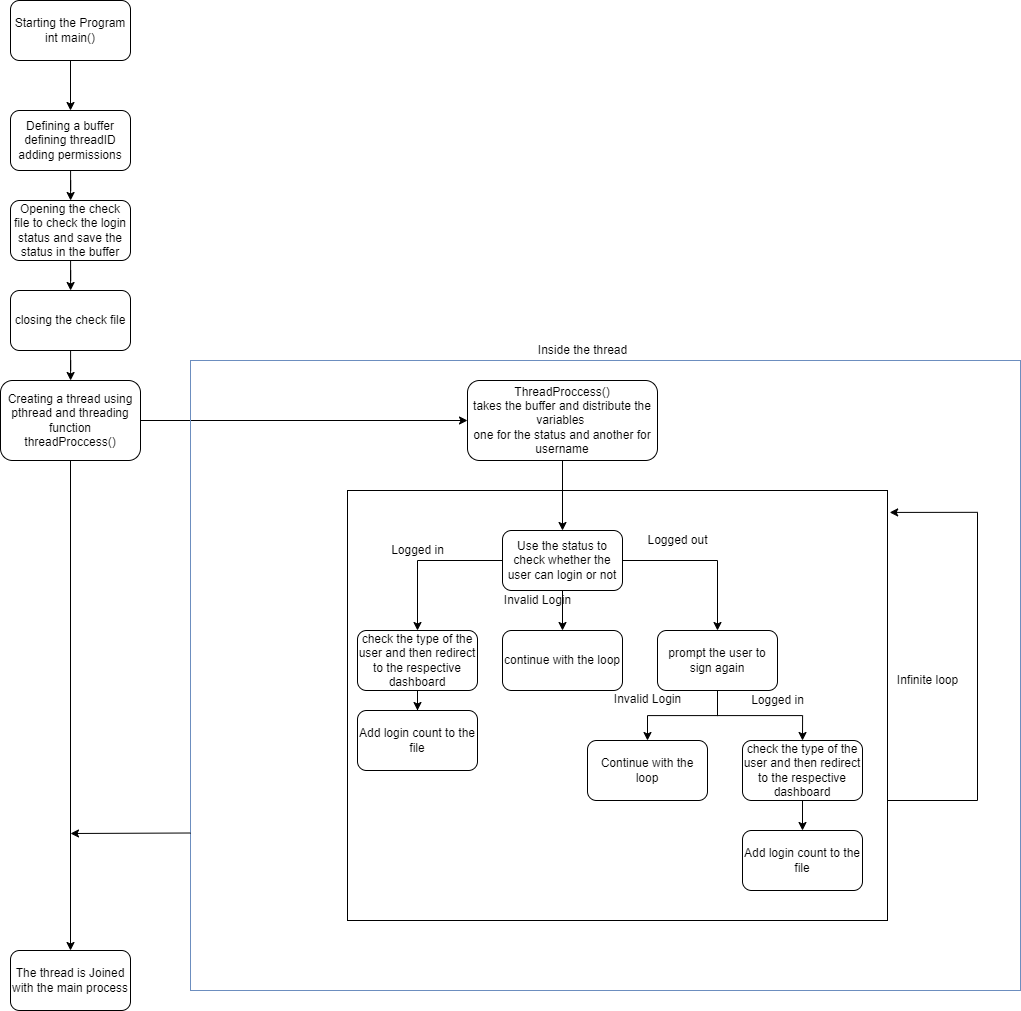

The diagram above was exported from draw.io. Its source (the exported page's mxGraphModel, read from the mxfile embedded in the PNG):
<mxGraphModel dx="1887" dy="980" grid="1" gridSize="10" guides="1" tooltips="1" connect="1" arrows="1" fold="1" page="1" pageScale="1" pageWidth="850" pageHeight="1100" math="0" shadow="0">
  <root>
    <mxCell id="0" />
    <mxCell id="1" parent="0" />
    <mxCell id="HkpO-SObJfYdh_-aEBiN-3" value="" style="edgeStyle=orthogonalEdgeStyle;rounded=0;orthogonalLoop=1;jettySize=auto;html=1;" edge="1" parent="1" source="HkpO-SObJfYdh_-aEBiN-1" target="HkpO-SObJfYdh_-aEBiN-2">
      <mxGeometry relative="1" as="geometry" />
    </mxCell>
    <mxCell id="HkpO-SObJfYdh_-aEBiN-1" value="Starting the Program&lt;br&gt;int main()" style="rounded=1;whiteSpace=wrap;html=1;" vertex="1" parent="1">
      <mxGeometry x="130" y="40" width="120" height="60" as="geometry" />
    </mxCell>
    <mxCell id="HkpO-SObJfYdh_-aEBiN-5" value="" style="edgeStyle=orthogonalEdgeStyle;rounded=0;orthogonalLoop=1;jettySize=auto;html=1;" edge="1" parent="1" source="HkpO-SObJfYdh_-aEBiN-2" target="HkpO-SObJfYdh_-aEBiN-4">
      <mxGeometry relative="1" as="geometry" />
    </mxCell>
    <mxCell id="HkpO-SObJfYdh_-aEBiN-2" value="Defining a buffer&lt;br&gt;defining threadID&lt;br&gt;adding permissions" style="whiteSpace=wrap;html=1;rounded=1;" vertex="1" parent="1">
      <mxGeometry x="130" y="150" width="120" height="60" as="geometry" />
    </mxCell>
    <mxCell id="HkpO-SObJfYdh_-aEBiN-7" value="" style="edgeStyle=orthogonalEdgeStyle;rounded=0;orthogonalLoop=1;jettySize=auto;html=1;" edge="1" parent="1" source="HkpO-SObJfYdh_-aEBiN-4" target="HkpO-SObJfYdh_-aEBiN-6">
      <mxGeometry relative="1" as="geometry" />
    </mxCell>
    <mxCell id="HkpO-SObJfYdh_-aEBiN-4" value="Opening the check file to check the login status and save the status in the buffer" style="whiteSpace=wrap;html=1;rounded=1;" vertex="1" parent="1">
      <mxGeometry x="130" y="240" width="120" height="60" as="geometry" />
    </mxCell>
    <mxCell id="HkpO-SObJfYdh_-aEBiN-9" value="" style="edgeStyle=orthogonalEdgeStyle;rounded=0;orthogonalLoop=1;jettySize=auto;html=1;" edge="1" parent="1" source="HkpO-SObJfYdh_-aEBiN-6" target="HkpO-SObJfYdh_-aEBiN-8">
      <mxGeometry relative="1" as="geometry" />
    </mxCell>
    <mxCell id="HkpO-SObJfYdh_-aEBiN-6" value="closing the check file" style="whiteSpace=wrap;html=1;rounded=1;" vertex="1" parent="1">
      <mxGeometry x="130" y="330" width="120" height="60" as="geometry" />
    </mxCell>
    <mxCell id="HkpO-SObJfYdh_-aEBiN-11" value="" style="edgeStyle=orthogonalEdgeStyle;rounded=0;orthogonalLoop=1;jettySize=auto;html=1;" edge="1" parent="1" source="HkpO-SObJfYdh_-aEBiN-8" target="HkpO-SObJfYdh_-aEBiN-10">
      <mxGeometry relative="1" as="geometry" />
    </mxCell>
    <mxCell id="HkpO-SObJfYdh_-aEBiN-42" value="" style="edgeStyle=orthogonalEdgeStyle;rounded=0;orthogonalLoop=1;jettySize=auto;html=1;" edge="1" parent="1" source="HkpO-SObJfYdh_-aEBiN-8" target="HkpO-SObJfYdh_-aEBiN-41">
      <mxGeometry relative="1" as="geometry" />
    </mxCell>
    <mxCell id="HkpO-SObJfYdh_-aEBiN-8" value="Creating a thread using pthread and threading function&lt;br&gt;threadProccess()" style="whiteSpace=wrap;html=1;rounded=1;" vertex="1" parent="1">
      <mxGeometry x="120" y="420" width="140" height="80" as="geometry" />
    </mxCell>
    <mxCell id="HkpO-SObJfYdh_-aEBiN-13" value="" style="edgeStyle=orthogonalEdgeStyle;rounded=0;orthogonalLoop=1;jettySize=auto;html=1;" edge="1" parent="1" source="HkpO-SObJfYdh_-aEBiN-10" target="HkpO-SObJfYdh_-aEBiN-12">
      <mxGeometry relative="1" as="geometry" />
    </mxCell>
    <mxCell id="HkpO-SObJfYdh_-aEBiN-10" value="ThreadProccess()&lt;br&gt;takes the buffer and distribute the variables&amp;nbsp;&lt;br&gt;one for the status and another for username" style="whiteSpace=wrap;html=1;rounded=1;" vertex="1" parent="1">
      <mxGeometry x="587" y="420" width="190" height="80" as="geometry" />
    </mxCell>
    <mxCell id="HkpO-SObJfYdh_-aEBiN-15" value="" style="edgeStyle=orthogonalEdgeStyle;rounded=0;orthogonalLoop=1;jettySize=auto;html=1;" edge="1" parent="1" source="HkpO-SObJfYdh_-aEBiN-12" target="HkpO-SObJfYdh_-aEBiN-14">
      <mxGeometry relative="1" as="geometry" />
    </mxCell>
    <mxCell id="HkpO-SObJfYdh_-aEBiN-17" value="" style="edgeStyle=orthogonalEdgeStyle;rounded=0;orthogonalLoop=1;jettySize=auto;html=1;" edge="1" parent="1" source="HkpO-SObJfYdh_-aEBiN-12" target="HkpO-SObJfYdh_-aEBiN-16">
      <mxGeometry relative="1" as="geometry" />
    </mxCell>
    <mxCell id="HkpO-SObJfYdh_-aEBiN-19" value="" style="edgeStyle=orthogonalEdgeStyle;rounded=0;orthogonalLoop=1;jettySize=auto;html=1;" edge="1" parent="1" source="HkpO-SObJfYdh_-aEBiN-12" target="HkpO-SObJfYdh_-aEBiN-18">
      <mxGeometry relative="1" as="geometry" />
    </mxCell>
    <mxCell id="HkpO-SObJfYdh_-aEBiN-12" value="Use the status to check whether the user can login or not" style="whiteSpace=wrap;html=1;rounded=1;" vertex="1" parent="1">
      <mxGeometry x="622" y="570" width="120" height="60" as="geometry" />
    </mxCell>
    <mxCell id="HkpO-SObJfYdh_-aEBiN-30" value="" style="edgeStyle=orthogonalEdgeStyle;rounded=0;orthogonalLoop=1;jettySize=auto;html=1;" edge="1" parent="1" source="HkpO-SObJfYdh_-aEBiN-14" target="HkpO-SObJfYdh_-aEBiN-29">
      <mxGeometry relative="1" as="geometry" />
    </mxCell>
    <mxCell id="HkpO-SObJfYdh_-aEBiN-32" value="" style="edgeStyle=orthogonalEdgeStyle;rounded=0;orthogonalLoop=1;jettySize=auto;html=1;exitX=0.5;exitY=1;exitDx=0;exitDy=0;entryX=0.5;entryY=0;entryDx=0;entryDy=0;" edge="1" parent="1" source="HkpO-SObJfYdh_-aEBiN-14" target="HkpO-SObJfYdh_-aEBiN-34">
      <mxGeometry relative="1" as="geometry">
        <mxPoint x="917" y="780" as="targetPoint" />
      </mxGeometry>
    </mxCell>
    <mxCell id="HkpO-SObJfYdh_-aEBiN-14" value="prompt the user to sign again" style="whiteSpace=wrap;html=1;rounded=1;" vertex="1" parent="1">
      <mxGeometry x="777" y="670" width="120" height="60" as="geometry" />
    </mxCell>
    <mxCell id="HkpO-SObJfYdh_-aEBiN-24" value="" style="edgeStyle=orthogonalEdgeStyle;rounded=0;orthogonalLoop=1;jettySize=auto;html=1;" edge="1" parent="1" source="HkpO-SObJfYdh_-aEBiN-16" target="HkpO-SObJfYdh_-aEBiN-23">
      <mxGeometry relative="1" as="geometry" />
    </mxCell>
    <mxCell id="HkpO-SObJfYdh_-aEBiN-16" value="check the type of the user and then redirect to the respective dashboard" style="whiteSpace=wrap;html=1;rounded=1;" vertex="1" parent="1">
      <mxGeometry x="477" y="670" width="120" height="60" as="geometry" />
    </mxCell>
    <mxCell id="HkpO-SObJfYdh_-aEBiN-18" value="continue with the loop" style="whiteSpace=wrap;html=1;rounded=1;" vertex="1" parent="1">
      <mxGeometry x="622" y="670" width="120" height="60" as="geometry" />
    </mxCell>
    <mxCell id="HkpO-SObJfYdh_-aEBiN-20" value="Logged in" style="text;html=1;align=center;verticalAlign=middle;resizable=0;points=[];autosize=1;strokeColor=none;fillColor=none;" vertex="1" parent="1">
      <mxGeometry x="502" y="580" width="70" height="20" as="geometry" />
    </mxCell>
    <mxCell id="HkpO-SObJfYdh_-aEBiN-21" value="Invalid Login" style="text;html=1;align=center;verticalAlign=middle;resizable=0;points=[];autosize=1;strokeColor=none;fillColor=none;" vertex="1" parent="1">
      <mxGeometry x="617" y="630" width="80" height="20" as="geometry" />
    </mxCell>
    <mxCell id="HkpO-SObJfYdh_-aEBiN-22" value="Logged out" style="text;html=1;align=center;verticalAlign=middle;resizable=0;points=[];autosize=1;strokeColor=none;fillColor=none;" vertex="1" parent="1">
      <mxGeometry x="757" y="570" width="80" height="20" as="geometry" />
    </mxCell>
    <mxCell id="HkpO-SObJfYdh_-aEBiN-23" value="Add login count to the file" style="whiteSpace=wrap;html=1;rounded=1;" vertex="1" parent="1">
      <mxGeometry x="477" y="750" width="120" height="60" as="geometry" />
    </mxCell>
    <mxCell id="HkpO-SObJfYdh_-aEBiN-29" value="Continue with the loop" style="whiteSpace=wrap;html=1;rounded=1;" vertex="1" parent="1">
      <mxGeometry x="707" y="780" width="120" height="60" as="geometry" />
    </mxCell>
    <mxCell id="HkpO-SObJfYdh_-aEBiN-33" value="Logged in" style="text;html=1;align=center;verticalAlign=middle;resizable=0;points=[];autosize=1;strokeColor=none;fillColor=none;" vertex="1" parent="1">
      <mxGeometry x="862" y="730" width="70" height="20" as="geometry" />
    </mxCell>
    <mxCell id="HkpO-SObJfYdh_-aEBiN-36" style="edgeStyle=orthogonalEdgeStyle;rounded=0;orthogonalLoop=1;jettySize=auto;html=1;exitX=0.5;exitY=1;exitDx=0;exitDy=0;entryX=0.5;entryY=0;entryDx=0;entryDy=0;" edge="1" parent="1" source="HkpO-SObJfYdh_-aEBiN-34" target="HkpO-SObJfYdh_-aEBiN-35">
      <mxGeometry relative="1" as="geometry" />
    </mxCell>
    <mxCell id="HkpO-SObJfYdh_-aEBiN-34" value="check the type of the user and then redirect to the respective dashboard" style="whiteSpace=wrap;html=1;rounded=1;" vertex="1" parent="1">
      <mxGeometry x="862" y="780" width="120" height="60" as="geometry" />
    </mxCell>
    <mxCell id="HkpO-SObJfYdh_-aEBiN-35" value="Add login count to the file" style="whiteSpace=wrap;html=1;rounded=1;" vertex="1" parent="1">
      <mxGeometry x="862" y="870" width="120" height="60" as="geometry" />
    </mxCell>
    <mxCell id="HkpO-SObJfYdh_-aEBiN-37" value="Invalid Login" style="text;html=1;align=center;verticalAlign=middle;resizable=0;points=[];autosize=1;strokeColor=none;fillColor=none;" vertex="1" parent="1">
      <mxGeometry x="727" y="729" width="80" height="20" as="geometry" />
    </mxCell>
    <mxCell id="HkpO-SObJfYdh_-aEBiN-38" value="" style="rounded=0;whiteSpace=wrap;html=1;fillColor=none;" vertex="1" parent="1">
      <mxGeometry x="467" y="530" width="540" height="430" as="geometry" />
    </mxCell>
    <mxCell id="HkpO-SObJfYdh_-aEBiN-39" style="edgeStyle=orthogonalEdgeStyle;rounded=0;orthogonalLoop=1;jettySize=auto;html=1;exitX=1;exitY=0.75;exitDx=0;exitDy=0;entryX=1.004;entryY=0.051;entryDx=0;entryDy=0;entryPerimeter=0;" edge="1" parent="1" source="HkpO-SObJfYdh_-aEBiN-38" target="HkpO-SObJfYdh_-aEBiN-38">
      <mxGeometry relative="1" as="geometry">
        <Array as="points">
          <mxPoint x="1007" y="840" />
          <mxPoint x="1097" y="840" />
          <mxPoint x="1097" y="552" />
        </Array>
      </mxGeometry>
    </mxCell>
    <mxCell id="HkpO-SObJfYdh_-aEBiN-40" value="Infinite loop" style="text;html=1;align=center;verticalAlign=middle;resizable=0;points=[];autosize=1;strokeColor=none;fillColor=none;" vertex="1" parent="1">
      <mxGeometry x="1007" y="710" width="80" height="20" as="geometry" />
    </mxCell>
    <mxCell id="HkpO-SObJfYdh_-aEBiN-41" value="The thread is Joined with the main process" style="whiteSpace=wrap;html=1;rounded=1;" vertex="1" parent="1">
      <mxGeometry x="130" y="990" width="120" height="60" as="geometry" />
    </mxCell>
    <mxCell id="HkpO-SObJfYdh_-aEBiN-43" value="" style="rounded=0;whiteSpace=wrap;html=1;fillColor=none;strokeColor=#6c8ebf;" vertex="1" parent="1">
      <mxGeometry x="310" y="400" width="830" height="630" as="geometry" />
    </mxCell>
    <mxCell id="HkpO-SObJfYdh_-aEBiN-44" value="Inside the thread" style="text;html=1;align=center;verticalAlign=middle;resizable=0;points=[];autosize=1;strokeColor=none;fillColor=none;" vertex="1" parent="1">
      <mxGeometry x="647" y="380" width="110" height="20" as="geometry" />
    </mxCell>
    <mxCell id="HkpO-SObJfYdh_-aEBiN-45" value="" style="endArrow=classic;html=1;rounded=0;exitX=0;exitY=0.75;exitDx=0;exitDy=0;" edge="1" parent="1" source="HkpO-SObJfYdh_-aEBiN-43">
      <mxGeometry width="50" height="50" relative="1" as="geometry">
        <mxPoint x="230" y="910" as="sourcePoint" />
        <mxPoint x="190" y="873" as="targetPoint" />
      </mxGeometry>
    </mxCell>
  </root>
</mxGraphModel>